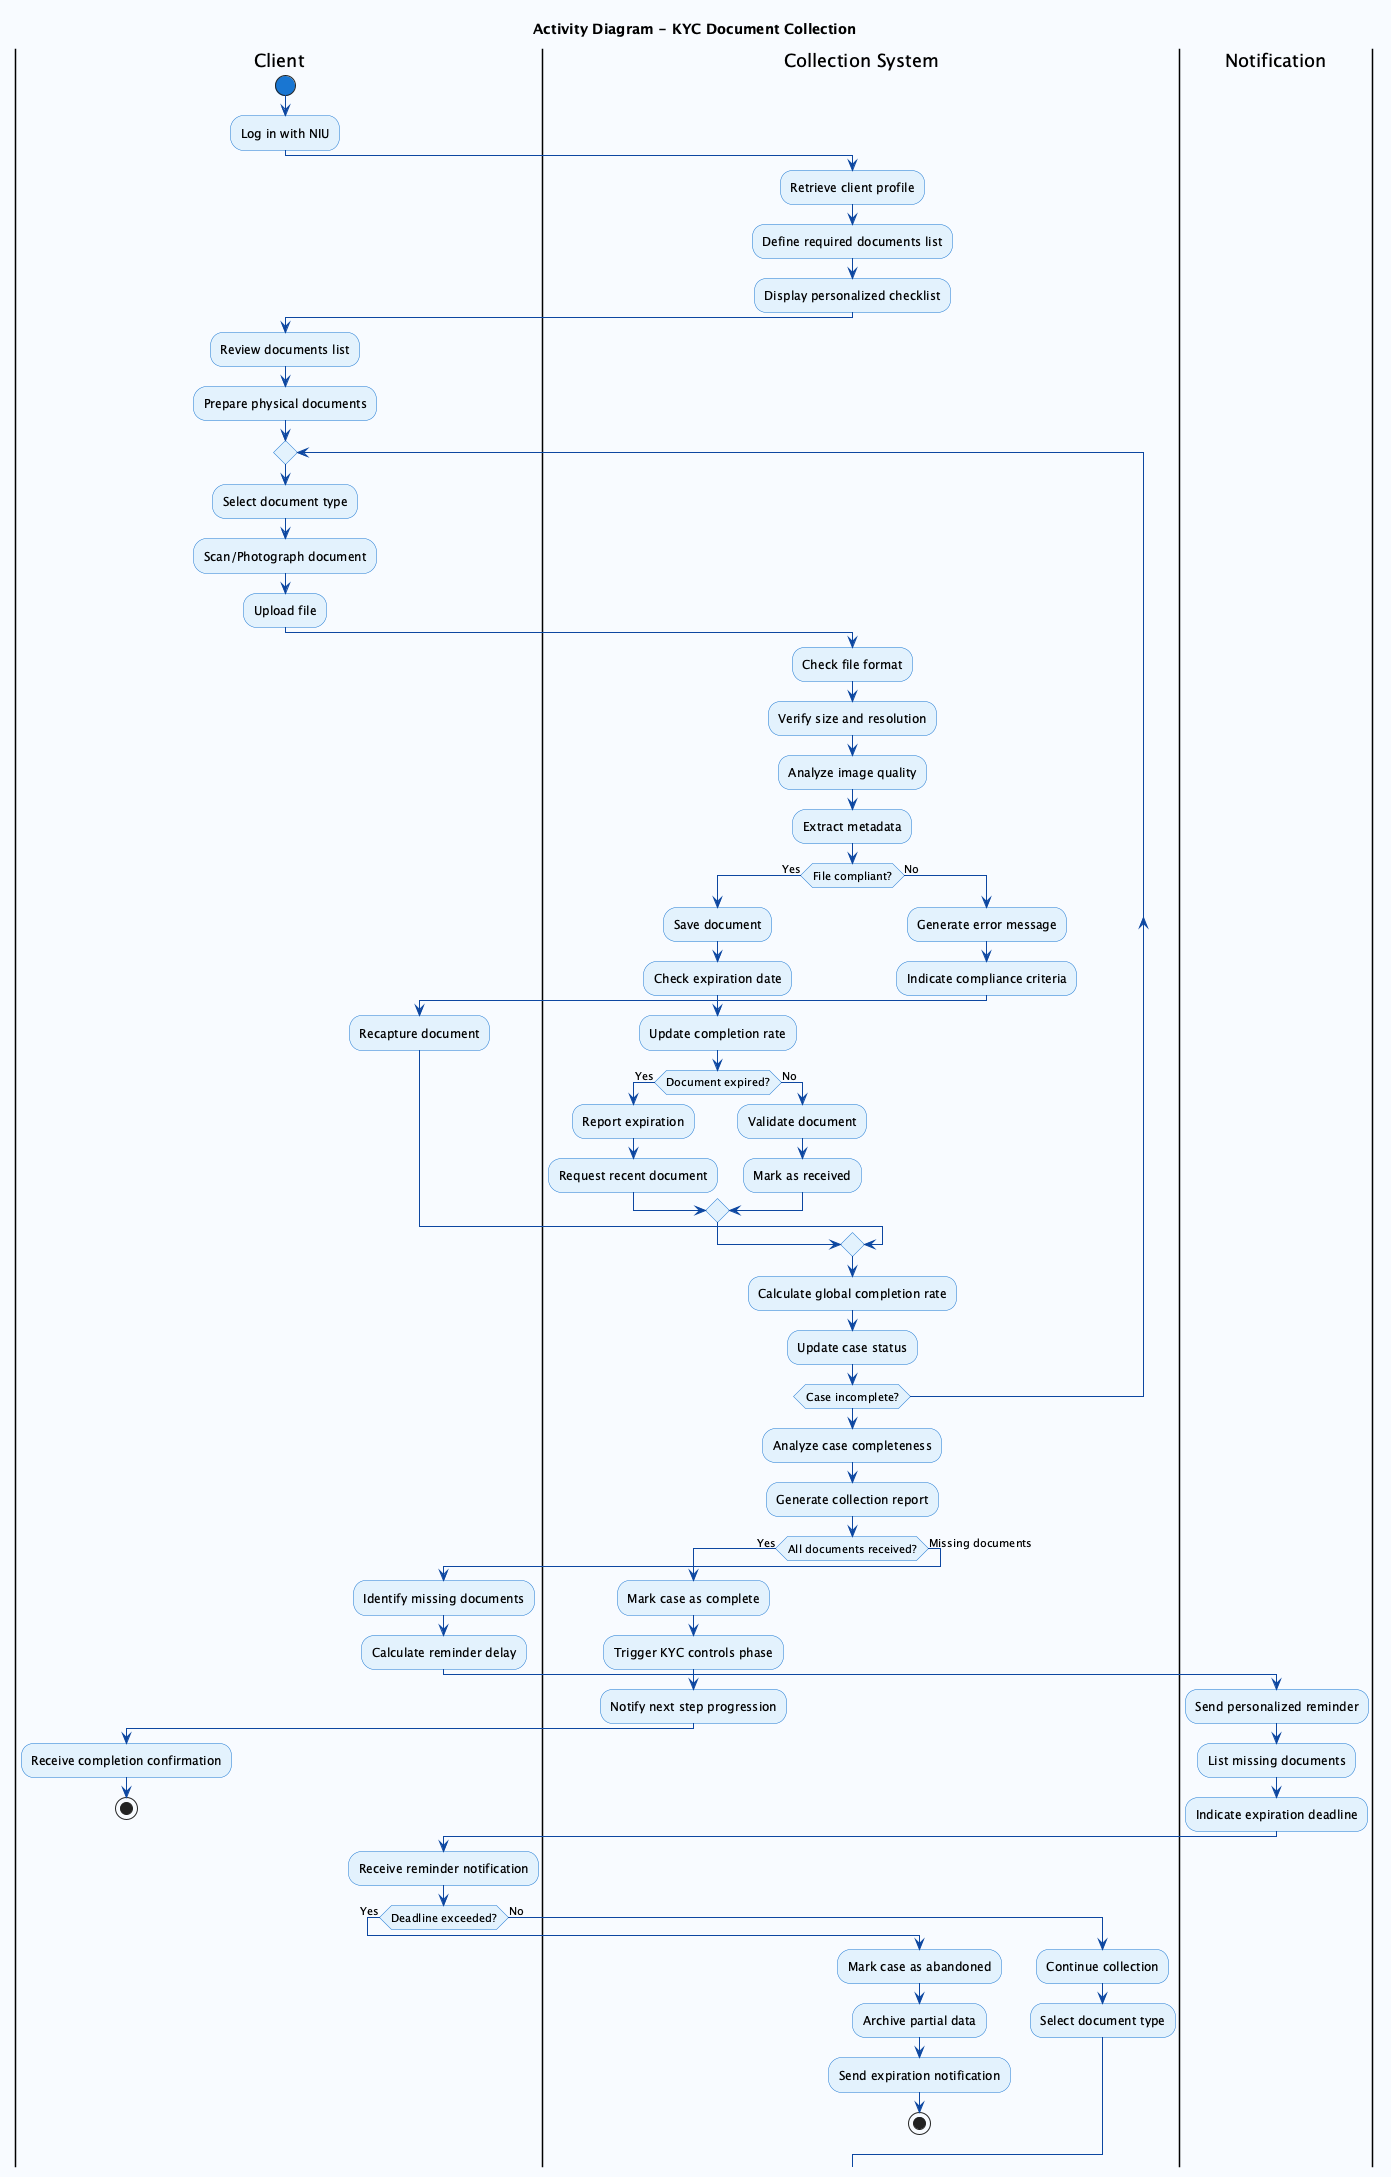

The diagram above was rendered by PlantUML. Its source (embedded in the PNG):
@startuml DocumentCollectionActivityDiagram
skinparam backgroundColor #F8FBFF
skinparam activity {
    StartColor #1976D2
    EndColor #1976D2
    BarColor #0D47A1
    ArrowColor #0D47A1
    BackgroundColor #E3F2FD
    BorderColor #1976D2
}

title Activity Diagram - KYC Document Collection

|Client|
start
:Log in with NIU;

|Collection System|
:Retrieve client profile;
:Define required documents list;
:Display personalized checklist;

|Client|
:Review documents list;
:Prepare physical documents;

repeat
    |Client|
    :Select document type;
    :Scan/Photograph document;
    :Upload file;
    
    |Collection System|
    :Check file format;
    :Verify size and resolution;
    :Analyze image quality;
    :Extract metadata;
    
    if (File compliant?) then (Yes)
        :Save document;
        :Check expiration date;
        :Update completion rate;
        
        if (Document expired?) then (Yes)
            :Report expiration;
            :Request recent document;
        else (No)
            :Validate document;
            :Mark as received;
        endif
        
    else (No)
        :Generate error message;
        :Indicate compliance criteria;
        |Client|
        :Recapture document;
    endif
    
    |Collection System|
    :Calculate global completion rate;
    :Update case status;
    
repeat while (Case incomplete?)

|Collection System|
:Analyze case completeness;
:Generate collection report;

if (All documents received?) then (Yes)
    :Mark case as complete;
    :Trigger KYC controls phase;
    :Notify next step progression;
    
    |Client|
    :Receive completion confirmation;
    
    stop
    
else (Missing documents)
    :Identify missing documents;
    :Calculate reminder delay;
    
    |Notification|
    :Send personalized reminder;
    :List missing documents;
    :Indicate expiration deadline;
    
    |Client|
    :Receive reminder notification;
    
    if (Deadline exceeded?) then (Yes)
        |Collection System|
        :Mark case as abandoned;
        :Archive partial data;
        :Send expiration notification;
        stop
    else (No)
        :Continue collection;
        :Select document type;
    endif
endif

@enduml